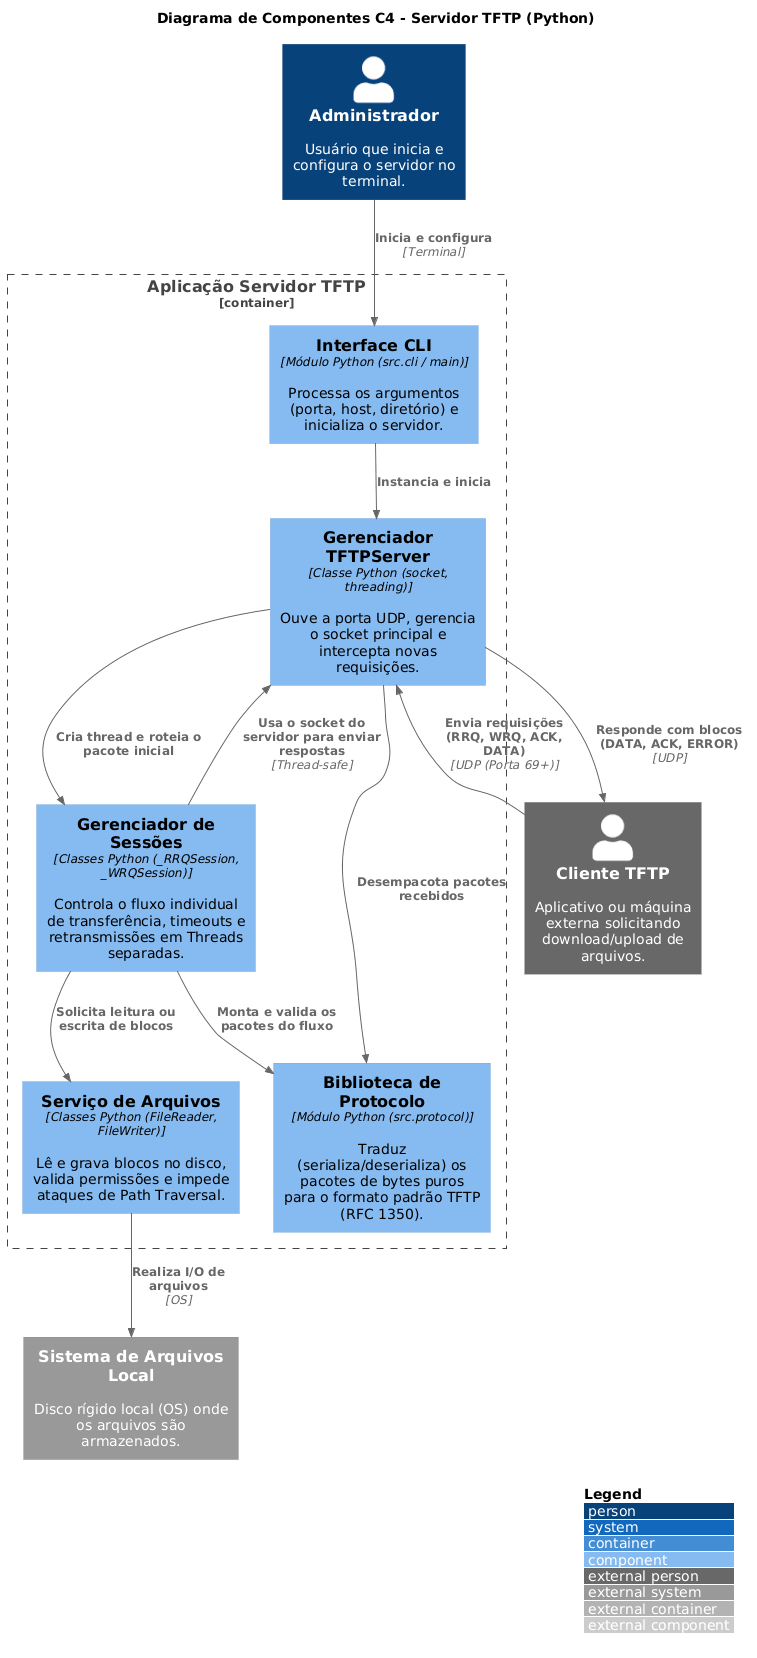

The diagram above was rendered by PlantUML. Its source (embedded in the PNG):
@startuml
!include https://raw.githubusercontent.com/plantuml-stdlib/C4-PlantUML/master/C4_Component.puml

' Ajustes visuais opcionais
LAYOUT_WITH_LEGEND()
title Diagrama de Componentes C4 - Servidor TFTP (Python)

' Atores Externos
Person(admin, "Administrador", "Usuário que inicia e configura o servidor no terminal.")
Person_Ext(cliente_tftp, "Cliente TFTP", "Aplicativo ou máquina externa solicitando download/upload de arquivos.")

' Sistema de Arquivos (Externo ao código Python)
System_Ext(file_system, "Sistema de Arquivos Local", "Disco rígido local (OS) onde os arquivos são armazenados.")

' Fronteira do Container (A Aplicação Servidora)
Container_Boundary(app_servidor, "Aplicação Servidor TFTP") {
    
    Component(cli, "Interface CLI", "Módulo Python (src.cli / main)", "Processa os argumentos (porta, host, diretório) e inicializa o servidor.")
    
    Component(tftp_server, "Gerenciador TFTPServer", "Classe Python (socket, threading)", "Ouve a porta UDP, gerencia o socket principal e intercepta novas requisições.")
    
    Component(sessions, "Gerenciador de Sessões", "Classes Python (_RRQSession, _WRQSession)", "Controla o fluxo individual de transferência, timeouts e retransmissões em Threads separadas.")
    
    Component(protocol, "Biblioteca de Protocolo", "Módulo Python (src.protocol)", "Traduz (serializa/deserializa) os pacotes de bytes puros para o formato padrão TFTP (RFC 1350).")
    
    Component(file_service, "Serviço de Arquivos", "Classes Python (FileReader, FileWriter)", "Lê e grava blocos no disco, valida permissões e impede ataques de Path Traversal.")
}

' Relacionamentos
Rel(admin, cli, "Inicia e configura", "Terminal")
Rel_D(cli, tftp_server, "Instancia e inicia")

Rel(cliente_tftp, tftp_server, "Envia requisições (RRQ, WRQ, ACK, DATA)", "UDP (Porta 69+)")
Rel(tftp_server, cliente_tftp, "Responde com blocos (DATA, ACK, ERROR)", "UDP")

Rel(tftp_server, protocol, "Desempacota pacotes recebidos")
Rel(tftp_server, sessions, "Cria thread e roteia o pacote inicial")

Rel(sessions, protocol, "Monta e valida os pacotes do fluxo")
Rel(sessions, file_service, "Solicita leitura ou escrita de blocos")
Rel(sessions, tftp_server, "Usa o socket do servidor para enviar respostas", "Thread-safe")

Rel(file_service, file_system, "Realiza I/O de arquivos", "OS")
@enduml